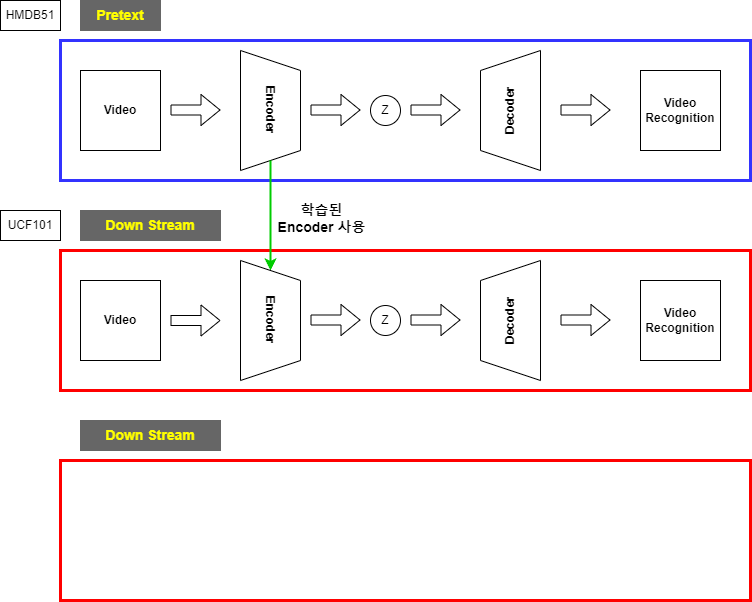

The diagram above was exported from draw.io. Its source (the exported page's mxGraphModel, read from the mxfile embedded in the PNG):
<mxGraphModel dx="2249" dy="762" grid="1" gridSize="10" guides="1" tooltips="1" connect="1" arrows="1" fold="1" page="1" pageScale="1" pageWidth="827" pageHeight="1169" math="0" shadow="0">
  <root>
    <mxCell id="0" />
    <mxCell id="1" parent="0" />
    <mxCell id="sEP3oxsb5bjXJcaLT_2g-12" value="" style="rounded=0;whiteSpace=wrap;html=1;strokeColor=#FF0000;strokeWidth=3;fontColor=#3333FF;fillColor=none;labelBackgroundColor=#FFFFFF;" parent="1" vertex="1">
      <mxGeometry x="20" y="380" width="690" height="140" as="geometry" />
    </mxCell>
    <mxCell id="sEP3oxsb5bjXJcaLT_2g-17" value="" style="rounded=0;whiteSpace=wrap;html=1;strokeColor=#3333FF;strokeWidth=3;fontColor=#3333FF;fillColor=none;labelBackgroundColor=#FFFFFF;" parent="1" vertex="1">
      <mxGeometry x="20" y="170" width="690" height="140" as="geometry" />
    </mxCell>
    <mxCell id="8Wrwc_Ix2hULCvHP7WrA-3" value="&lt;b&gt;Encoder&lt;/b&gt;" style="shape=trapezoid;perimeter=trapezoidPerimeter;whiteSpace=wrap;html=1;fixedSize=1;rotation=90;" parent="1" vertex="1">
      <mxGeometry x="170" y="210" width="120" height="60" as="geometry" />
    </mxCell>
    <mxCell id="8Wrwc_Ix2hULCvHP7WrA-1" value="&lt;b&gt;Video&lt;/b&gt;" style="whiteSpace=wrap;html=1;aspect=fixed;" parent="1" vertex="1">
      <mxGeometry x="40" y="200" width="80" height="80" as="geometry" />
    </mxCell>
    <mxCell id="8Wrwc_Ix2hULCvHP7WrA-2" value="" style="shape=flexArrow;endArrow=classic;html=1;rounded=0;fillColor=#FFFFFF;" parent="1" edge="1">
      <mxGeometry width="50" height="50" relative="1" as="geometry">
        <mxPoint x="130" y="239.5" as="sourcePoint" />
        <mxPoint x="180" y="239.5" as="targetPoint" />
      </mxGeometry>
    </mxCell>
    <mxCell id="8Wrwc_Ix2hULCvHP7WrA-4" value="&lt;b&gt;Decoder&lt;/b&gt;" style="shape=trapezoid;perimeter=trapezoidPerimeter;whiteSpace=wrap;html=1;fixedSize=1;rotation=-90;" parent="1" vertex="1">
      <mxGeometry x="410" y="210" width="120" height="60" as="geometry" />
    </mxCell>
    <mxCell id="8Wrwc_Ix2hULCvHP7WrA-5" value="" style="shape=flexArrow;endArrow=classic;html=1;rounded=0;fillColor=#FFFFFF;" parent="1" edge="1">
      <mxGeometry width="50" height="50" relative="1" as="geometry">
        <mxPoint x="270" y="239.5" as="sourcePoint" />
        <mxPoint x="320" y="239.5" as="targetPoint" />
      </mxGeometry>
    </mxCell>
    <mxCell id="8Wrwc_Ix2hULCvHP7WrA-6" value="Z" style="ellipse;whiteSpace=wrap;html=1;aspect=fixed;" parent="1" vertex="1">
      <mxGeometry x="330" y="225" width="30" height="30" as="geometry" />
    </mxCell>
    <mxCell id="8Wrwc_Ix2hULCvHP7WrA-7" value="" style="shape=flexArrow;endArrow=classic;html=1;rounded=0;fillColor=#FFFFFF;" parent="1" edge="1">
      <mxGeometry width="50" height="50" relative="1" as="geometry">
        <mxPoint x="370" y="239.5" as="sourcePoint" />
        <mxPoint x="420" y="239.5" as="targetPoint" />
      </mxGeometry>
    </mxCell>
    <mxCell id="8Wrwc_Ix2hULCvHP7WrA-8" value="" style="shape=flexArrow;endArrow=classic;html=1;rounded=0;fillColor=#FFFFFF;" parent="1" edge="1">
      <mxGeometry width="50" height="50" relative="1" as="geometry">
        <mxPoint x="520" y="239.5" as="sourcePoint" />
        <mxPoint x="570" y="239.5" as="targetPoint" />
      </mxGeometry>
    </mxCell>
    <mxCell id="8Wrwc_Ix2hULCvHP7WrA-9" value="&lt;b&gt;Video&lt;br&gt;Recognition&lt;/b&gt;" style="whiteSpace=wrap;html=1;aspect=fixed;" parent="1" vertex="1">
      <mxGeometry x="600" y="200" width="80" height="80" as="geometry" />
    </mxCell>
    <mxCell id="8Wrwc_Ix2hULCvHP7WrA-11" value="" style="endArrow=classic;html=1;rounded=0;fillColor=#FFFFFF;exitX=1;exitY=0.5;exitDx=0;exitDy=0;entryX=0;entryY=0.5;entryDx=0;entryDy=0;strokeWidth=2;strokeColor=#00CC00;" parent="1" target="8Wrwc_Ix2hULCvHP7WrA-12" edge="1">
      <mxGeometry width="50" height="50" relative="1" as="geometry">
        <mxPoint x="230" y="290" as="sourcePoint" />
        <mxPoint x="229.5" y="390" as="targetPoint" />
      </mxGeometry>
    </mxCell>
    <mxCell id="8Wrwc_Ix2hULCvHP7WrA-25" value="&lt;b style=&quot;&quot;&gt;&lt;font&gt;학습된 &lt;br&gt;Encoder 사용&lt;/font&gt;&lt;/b&gt;" style="edgeLabel;html=1;align=center;verticalAlign=middle;resizable=0;points=[];fontSize=14;fontColor=#000000;labelBorderColor=none;labelBackgroundColor=none;" parent="8Wrwc_Ix2hULCvHP7WrA-11" vertex="1" connectable="0">
      <mxGeometry x="0.3404" y="-4" relative="1" as="geometry">
        <mxPoint x="54" y="-17" as="offset" />
      </mxGeometry>
    </mxCell>
    <mxCell id="8Wrwc_Ix2hULCvHP7WrA-12" value="&lt;b&gt;Encoder&lt;/b&gt;" style="shape=trapezoid;perimeter=trapezoidPerimeter;whiteSpace=wrap;html=1;fixedSize=1;rotation=90;" parent="1" vertex="1">
      <mxGeometry x="170" y="420" width="120" height="60" as="geometry" />
    </mxCell>
    <mxCell id="8Wrwc_Ix2hULCvHP7WrA-13" value="&lt;b&gt;&lt;font color=&quot;#ffff00&quot; style=&quot;font-size: 14px;&quot;&gt;Pretext&lt;/font&gt;&lt;/b&gt;" style="rounded=0;whiteSpace=wrap;html=1;fillColor=#666666;strokeColor=#666666;" parent="1" vertex="1">
      <mxGeometry x="40" y="130" width="80" height="30" as="geometry" />
    </mxCell>
    <mxCell id="8Wrwc_Ix2hULCvHP7WrA-15" value="&lt;b&gt;Video&lt;/b&gt;" style="whiteSpace=wrap;html=1;aspect=fixed;" parent="1" vertex="1">
      <mxGeometry x="40" y="410" width="80" height="80" as="geometry" />
    </mxCell>
    <mxCell id="8Wrwc_Ix2hULCvHP7WrA-17" value="" style="shape=flexArrow;endArrow=classic;html=1;rounded=0;fillColor=#FFFFFF;" parent="1" edge="1">
      <mxGeometry width="50" height="50" relative="1" as="geometry">
        <mxPoint x="130" y="450" as="sourcePoint" />
        <mxPoint x="180" y="450" as="targetPoint" />
      </mxGeometry>
    </mxCell>
    <mxCell id="8Wrwc_Ix2hULCvHP7WrA-18" value="&lt;b&gt;&lt;font color=&quot;#ffff00&quot; style=&quot;font-size: 14px;&quot;&gt;Down Stream&lt;/font&gt;&lt;/b&gt;" style="rounded=0;whiteSpace=wrap;html=1;fillColor=#666666;strokeColor=#666666;" parent="1" vertex="1">
      <mxGeometry x="40" y="340" width="140" height="30" as="geometry" />
    </mxCell>
    <mxCell id="8Wrwc_Ix2hULCvHP7WrA-28" value="&lt;b&gt;Video&lt;br&gt;Recognition&lt;/b&gt;" style="whiteSpace=wrap;html=1;aspect=fixed;" parent="1" vertex="1">
      <mxGeometry x="600" y="410" width="80" height="80" as="geometry" />
    </mxCell>
    <mxCell id="8Wrwc_Ix2hULCvHP7WrA-29" value="" style="shape=flexArrow;endArrow=classic;html=1;rounded=0;fillColor=#FFFFFF;" parent="1" edge="1">
      <mxGeometry width="50" height="50" relative="1" as="geometry">
        <mxPoint x="520" y="449.5" as="sourcePoint" />
        <mxPoint x="570" y="449.5" as="targetPoint" />
      </mxGeometry>
    </mxCell>
    <mxCell id="8Wrwc_Ix2hULCvHP7WrA-30" value="&lt;b&gt;Decoder&lt;/b&gt;" style="shape=trapezoid;perimeter=trapezoidPerimeter;whiteSpace=wrap;html=1;fixedSize=1;rotation=-90;" parent="1" vertex="1">
      <mxGeometry x="410" y="420" width="120" height="60" as="geometry" />
    </mxCell>
    <mxCell id="8Wrwc_Ix2hULCvHP7WrA-31" value="" style="shape=flexArrow;endArrow=classic;html=1;rounded=0;fillColor=#FFFFFF;" parent="1" edge="1">
      <mxGeometry width="50" height="50" relative="1" as="geometry">
        <mxPoint x="270" y="449.5" as="sourcePoint" />
        <mxPoint x="320" y="449.5" as="targetPoint" />
      </mxGeometry>
    </mxCell>
    <mxCell id="8Wrwc_Ix2hULCvHP7WrA-32" value="Z" style="ellipse;whiteSpace=wrap;html=1;aspect=fixed;" parent="1" vertex="1">
      <mxGeometry x="330" y="435" width="30" height="30" as="geometry" />
    </mxCell>
    <mxCell id="8Wrwc_Ix2hULCvHP7WrA-33" value="" style="shape=flexArrow;endArrow=classic;html=1;rounded=0;fillColor=#FFFFFF;" parent="1" edge="1">
      <mxGeometry width="50" height="50" relative="1" as="geometry">
        <mxPoint x="370" y="449.5" as="sourcePoint" />
        <mxPoint x="420" y="449.5" as="targetPoint" />
      </mxGeometry>
    </mxCell>
    <mxCell id="EYAtU6bKEebT0_O9pBFF-2" value="&lt;b&gt;&lt;font color=&quot;#ffff00&quot; style=&quot;font-size: 14px;&quot;&gt;Down Stream&lt;/font&gt;&lt;/b&gt;" style="rounded=0;whiteSpace=wrap;html=1;fillColor=#666666;strokeColor=#666666;" vertex="1" parent="1">
      <mxGeometry x="40" y="550" width="140" height="30" as="geometry" />
    </mxCell>
    <mxCell id="EYAtU6bKEebT0_O9pBFF-3" value="" style="rounded=0;whiteSpace=wrap;html=1;strokeColor=#FF0000;strokeWidth=3;fontColor=#3333FF;fillColor=none;labelBackgroundColor=#FFFFFF;" vertex="1" parent="1">
      <mxGeometry x="20" y="590" width="690" height="140" as="geometry" />
    </mxCell>
    <mxCell id="EYAtU6bKEebT0_O9pBFF-4" value="HMDB51" style="whiteSpace=wrap;html=1;" vertex="1" parent="1">
      <mxGeometry x="-40" y="130" width="60" height="30" as="geometry" />
    </mxCell>
    <mxCell id="EYAtU6bKEebT0_O9pBFF-7" value="UCF101" style="whiteSpace=wrap;html=1;" vertex="1" parent="1">
      <mxGeometry x="-40" y="340" width="60" height="30" as="geometry" />
    </mxCell>
  </root>
</mxGraphModel>